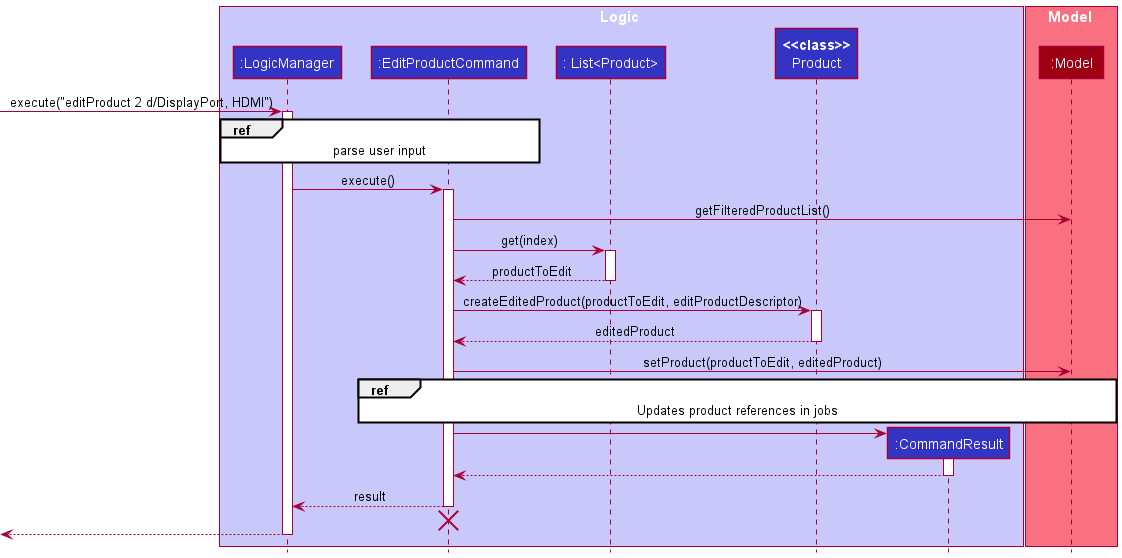

The diagram above was rendered by PlantUML. Its source (embedded in the PNG):
@startuml
!include ../style.puml

box Logic LOGIC_COLOR_T1
participant ":LogicManager" as LogicManager LOGIC_COLOR
participant ":EditProductCommand" as EditProductCommand LOGIC_COLOR
participant ": List<Product>" as ListProduct LOGIC_COLOR
participant "**<<class>>**\nProduct" as Product LOGIC_COLOR
participant ":CommandResult" as CommandResult LOGIC_COLOR
end box

box Model MODEL_COLOR_T1
participant ":Model" as Model MODEL_COLOR
end box

[-> LogicManager : execute("editProduct 2 d/DisplayPort, HDMI")
activate LogicManager

ref over LogicManager, EditProductCommand : parse user input

LogicManager -> EditProductCommand : execute()

activate EditProductCommand

EditProductCommand -> Model : getFilteredProductList()

EditProductCommand -> ListProduct : get(index)
activate ListProduct
ListProduct --> EditProductCommand : productToEdit
deactivate ListProduct

EditProductCommand -> Product : createEditedProduct(productToEdit, editProductDescriptor)
activate Product
Product --> EditProductCommand : editedProduct
deactivate Product

EditProductCommand -> Model : setProduct(productToEdit, editedProduct)

ref over EditProductCommand, Model : Updates product references in jobs

create CommandResult
EditProductCommand -> CommandResult
activate CommandResult

CommandResult --> EditProductCommand
deactivate CommandResult

EditProductCommand --> LogicManager : result
deactivate EditProductCommand

EditProductCommand -[hidden]-> LogicManager
destroy EditProductCommand

[<--LogicManager
deactivate LogicManager
@enduml